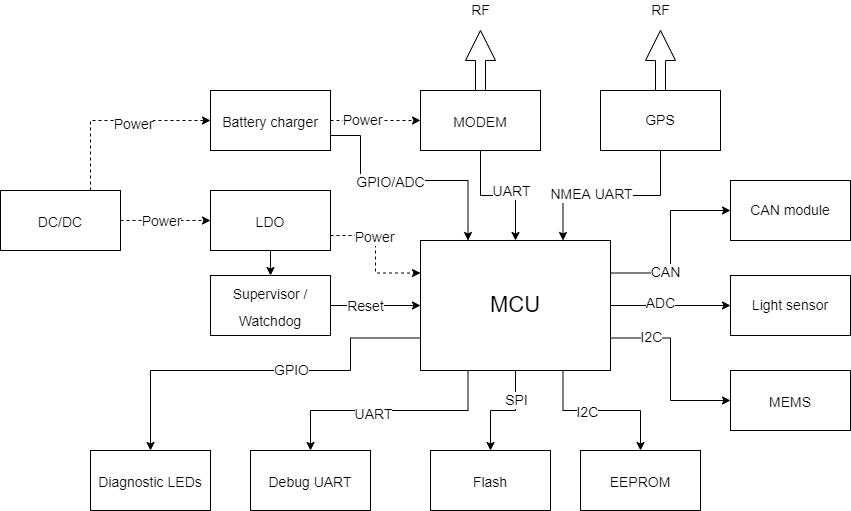

The diagram above was exported from draw.io. Its source (the exported page's mxGraphModel, read from the mxfile embedded in the PNG):
<mxGraphModel dx="1550" dy="835" grid="1" gridSize="10" guides="1" tooltips="1" connect="1" arrows="1" fold="1" page="1" pageScale="1" pageWidth="1169" pageHeight="827" math="0" shadow="0">
  <root>
    <mxCell id="0" />
    <mxCell id="1" parent="0" />
    <mxCell id="kG0lHkAzDEzBuiq7kGoH-20" style="edgeStyle=orthogonalEdgeStyle;rounded=0;orthogonalLoop=1;jettySize=auto;html=1;exitX=0.5;exitY=1;exitDx=0;exitDy=0;entryX=0.5;entryY=0;entryDx=0;entryDy=0;fontSize=14;" parent="1" source="kG0lHkAzDEzBuiq7kGoH-1" target="kG0lHkAzDEzBuiq7kGoH-2" edge="1">
      <mxGeometry relative="1" as="geometry" />
    </mxCell>
    <mxCell id="kG0lHkAzDEzBuiq7kGoH-47" value="SPI" style="edgeLabel;html=1;align=center;verticalAlign=middle;resizable=0;points=[];fontSize=14;" parent="kG0lHkAzDEzBuiq7kGoH-20" connectable="0" vertex="1">
      <mxGeometry x="-0.44" relative="1" as="geometry">
        <mxPoint as="offset" />
      </mxGeometry>
    </mxCell>
    <mxCell id="kG0lHkAzDEzBuiq7kGoH-21" style="edgeStyle=orthogonalEdgeStyle;rounded=0;orthogonalLoop=1;jettySize=auto;html=1;exitX=0.75;exitY=1;exitDx=0;exitDy=0;entryX=0.5;entryY=0;entryDx=0;entryDy=0;fontSize=14;" parent="1" source="kG0lHkAzDEzBuiq7kGoH-1" target="kG0lHkAzDEzBuiq7kGoH-6" edge="1">
      <mxGeometry relative="1" as="geometry" />
    </mxCell>
    <mxCell id="kG0lHkAzDEzBuiq7kGoH-48" value="I2C" style="edgeLabel;html=1;align=center;verticalAlign=middle;resizable=0;points=[];fontSize=14;" parent="kG0lHkAzDEzBuiq7kGoH-21" connectable="0" vertex="1">
      <mxGeometry x="-0.1937" y="-1" relative="1" as="geometry">
        <mxPoint x="1" as="offset" />
      </mxGeometry>
    </mxCell>
    <mxCell id="kG0lHkAzDEzBuiq7kGoH-22" style="edgeStyle=orthogonalEdgeStyle;rounded=0;orthogonalLoop=1;jettySize=auto;html=1;exitX=1;exitY=0.75;exitDx=0;exitDy=0;entryX=0;entryY=0.5;entryDx=0;entryDy=0;fontSize=14;" parent="1" source="kG0lHkAzDEzBuiq7kGoH-1" target="kG0lHkAzDEzBuiq7kGoH-4" edge="1">
      <mxGeometry relative="1" as="geometry" />
    </mxCell>
    <mxCell id="kG0lHkAzDEzBuiq7kGoH-49" value="I2C" style="edgeLabel;html=1;align=center;verticalAlign=middle;resizable=0;points=[];fontSize=14;" parent="kG0lHkAzDEzBuiq7kGoH-22" connectable="0" vertex="1">
      <mxGeometry x="-0.5616" y="1" relative="1" as="geometry">
        <mxPoint as="offset" />
      </mxGeometry>
    </mxCell>
    <mxCell id="kG0lHkAzDEzBuiq7kGoH-23" style="edgeStyle=orthogonalEdgeStyle;rounded=0;orthogonalLoop=1;jettySize=auto;html=1;exitX=1;exitY=0.5;exitDx=0;exitDy=0;entryX=0;entryY=0.5;entryDx=0;entryDy=0;fontSize=14;" parent="1" source="kG0lHkAzDEzBuiq7kGoH-1" target="kG0lHkAzDEzBuiq7kGoH-9" edge="1">
      <mxGeometry relative="1" as="geometry" />
    </mxCell>
    <mxCell id="kG0lHkAzDEzBuiq7kGoH-50" value="ADC" style="edgeLabel;html=1;align=center;verticalAlign=middle;resizable=0;points=[];fontSize=14;" parent="kG0lHkAzDEzBuiq7kGoH-23" connectable="0" vertex="1">
      <mxGeometry x="-0.1833" y="3" relative="1" as="geometry">
        <mxPoint as="offset" />
      </mxGeometry>
    </mxCell>
    <mxCell id="kG0lHkAzDEzBuiq7kGoH-24" style="edgeStyle=orthogonalEdgeStyle;rounded=0;orthogonalLoop=1;jettySize=auto;html=1;exitX=1;exitY=0.25;exitDx=0;exitDy=0;entryX=0;entryY=0.5;entryDx=0;entryDy=0;fontSize=14;" parent="1" source="kG0lHkAzDEzBuiq7kGoH-1" target="kG0lHkAzDEzBuiq7kGoH-10" edge="1">
      <mxGeometry relative="1" as="geometry" />
    </mxCell>
    <mxCell id="kG0lHkAzDEzBuiq7kGoH-51" value="CAN" style="edgeLabel;html=1;align=center;verticalAlign=middle;resizable=0;points=[];fontSize=14;" parent="kG0lHkAzDEzBuiq7kGoH-24" connectable="0" vertex="1">
      <mxGeometry x="-0.4082" y="1" relative="1" as="geometry">
        <mxPoint as="offset" />
      </mxGeometry>
    </mxCell>
    <mxCell id="kG0lHkAzDEzBuiq7kGoH-28" style="edgeStyle=orthogonalEdgeStyle;rounded=0;orthogonalLoop=1;jettySize=auto;html=1;exitX=0.25;exitY=1;exitDx=0;exitDy=0;entryX=0.5;entryY=0;entryDx=0;entryDy=0;fontSize=14;" parent="1" source="kG0lHkAzDEzBuiq7kGoH-1" target="kG0lHkAzDEzBuiq7kGoH-27" edge="1">
      <mxGeometry relative="1" as="geometry" />
    </mxCell>
    <mxCell id="kG0lHkAzDEzBuiq7kGoH-46" value="UART" style="edgeLabel;html=1;align=center;verticalAlign=middle;resizable=0;points=[];fontSize=14;" parent="kG0lHkAzDEzBuiq7kGoH-28" connectable="0" vertex="1">
      <mxGeometry x="0.1411" y="3" relative="1" as="geometry">
        <mxPoint x="1" as="offset" />
      </mxGeometry>
    </mxCell>
    <mxCell id="kG0lHkAzDEzBuiq7kGoH-32" style="edgeStyle=orthogonalEdgeStyle;rounded=0;orthogonalLoop=1;jettySize=auto;html=1;exitX=0;exitY=0.75;exitDx=0;exitDy=0;entryX=0.5;entryY=0;entryDx=0;entryDy=0;fontSize=14;" parent="1" source="kG0lHkAzDEzBuiq7kGoH-1" target="kG0lHkAzDEzBuiq7kGoH-30" edge="1">
      <mxGeometry relative="1" as="geometry">
        <Array as="points">
          <mxPoint x="500" y="518" />
          <mxPoint x="500" y="550" />
          <mxPoint x="300" y="550" />
        </Array>
      </mxGeometry>
    </mxCell>
    <mxCell id="kG0lHkAzDEzBuiq7kGoH-45" value="GPIO" style="edgeLabel;html=1;align=center;verticalAlign=middle;resizable=0;points=[];fontSize=14;" parent="kG0lHkAzDEzBuiq7kGoH-32" connectable="0" vertex="1">
      <mxGeometry x="-0.1503" y="-1" relative="1" as="geometry">
        <mxPoint x="1" as="offset" />
      </mxGeometry>
    </mxCell>
    <mxCell id="kG0lHkAzDEzBuiq7kGoH-1" value="&lt;font style=&quot;font-size: 22px&quot;&gt;MCU&lt;/font&gt;" style="rounded=0;whiteSpace=wrap;html=1;" parent="1" vertex="1">
      <mxGeometry x="570" y="420" width="190" height="130" as="geometry" />
    </mxCell>
    <mxCell id="kG0lHkAzDEzBuiq7kGoH-2" value="&lt;font style=&quot;font-size: 14px&quot;&gt;Flash&lt;/font&gt;" style="rounded=0;whiteSpace=wrap;html=1;fontSize=22;" parent="1" vertex="1">
      <mxGeometry x="580" y="630" width="120" height="60" as="geometry" />
    </mxCell>
    <mxCell id="kG0lHkAzDEzBuiq7kGoH-14" value="" style="edgeStyle=orthogonalEdgeStyle;rounded=0;orthogonalLoop=1;jettySize=auto;html=1;fontSize=14;dashed=1;" parent="1" source="kG0lHkAzDEzBuiq7kGoH-3" target="kG0lHkAzDEzBuiq7kGoH-5" edge="1">
      <mxGeometry relative="1" as="geometry" />
    </mxCell>
    <mxCell id="kG0lHkAzDEzBuiq7kGoH-41" value="Power" style="edgeLabel;html=1;align=center;verticalAlign=middle;resizable=0;points=[];fontSize=14;" parent="kG0lHkAzDEzBuiq7kGoH-14" connectable="0" vertex="1">
      <mxGeometry x="0.2444" y="-1" relative="1" as="geometry">
        <mxPoint x="-16" y="-1" as="offset" />
      </mxGeometry>
    </mxCell>
    <mxCell id="kG0lHkAzDEzBuiq7kGoH-15" style="edgeStyle=orthogonalEdgeStyle;rounded=0;orthogonalLoop=1;jettySize=auto;html=1;exitX=0.75;exitY=0;exitDx=0;exitDy=0;entryX=0;entryY=0.5;entryDx=0;entryDy=0;fontSize=14;endSize=6;targetPerimeterSpacing=0;dashed=1;" parent="1" source="kG0lHkAzDEzBuiq7kGoH-3" target="kG0lHkAzDEzBuiq7kGoH-12" edge="1">
      <mxGeometry relative="1" as="geometry" />
    </mxCell>
    <mxCell id="kG0lHkAzDEzBuiq7kGoH-40" value="Power" style="edgeLabel;html=1;align=center;verticalAlign=middle;resizable=0;points=[];fontSize=14;" parent="kG0lHkAzDEzBuiq7kGoH-15" connectable="0" vertex="1">
      <mxGeometry x="0.175" y="-3" relative="1" as="geometry">
        <mxPoint as="offset" />
      </mxGeometry>
    </mxCell>
    <mxCell id="kG0lHkAzDEzBuiq7kGoH-3" value="&lt;font style=&quot;font-size: 14px&quot;&gt;DC/DC&lt;/font&gt;" style="rounded=0;whiteSpace=wrap;html=1;fontSize=22;" parent="1" vertex="1">
      <mxGeometry x="150" y="370" width="120" height="60" as="geometry" />
    </mxCell>
    <mxCell id="kG0lHkAzDEzBuiq7kGoH-4" value="&lt;font style=&quot;font-size: 14px&quot;&gt;MEMS&lt;/font&gt;" style="rounded=0;whiteSpace=wrap;html=1;fontSize=22;" parent="1" vertex="1">
      <mxGeometry x="880" y="550" width="120" height="60" as="geometry" />
    </mxCell>
    <mxCell id="kG0lHkAzDEzBuiq7kGoH-16" value="" style="edgeStyle=orthogonalEdgeStyle;rounded=0;orthogonalLoop=1;jettySize=auto;html=1;fontSize=14;" parent="1" source="kG0lHkAzDEzBuiq7kGoH-5" target="kG0lHkAzDEzBuiq7kGoH-8" edge="1">
      <mxGeometry relative="1" as="geometry" />
    </mxCell>
    <mxCell id="kG0lHkAzDEzBuiq7kGoH-18" style="edgeStyle=orthogonalEdgeStyle;rounded=0;orthogonalLoop=1;jettySize=auto;html=1;exitX=1;exitY=0.5;exitDx=0;exitDy=0;entryX=0.25;entryY=0;entryDx=0;entryDy=0;fontSize=14;strokeColor=none;dashed=1;" parent="1" source="kG0lHkAzDEzBuiq7kGoH-5" target="kG0lHkAzDEzBuiq7kGoH-1" edge="1">
      <mxGeometry relative="1" as="geometry" />
    </mxCell>
    <mxCell id="kG0lHkAzDEzBuiq7kGoH-39" style="edgeStyle=orthogonalEdgeStyle;orthogonalLoop=1;jettySize=auto;html=1;exitX=1;exitY=0.75;exitDx=0;exitDy=0;entryX=0;entryY=0.25;entryDx=0;entryDy=0;fontSize=14;targetPerimeterSpacing=0;rounded=0;dashed=1;" parent="1" source="kG0lHkAzDEzBuiq7kGoH-5" target="kG0lHkAzDEzBuiq7kGoH-1" edge="1">
      <mxGeometry relative="1" as="geometry" />
    </mxCell>
    <mxCell id="kG0lHkAzDEzBuiq7kGoH-43" value="Power" style="edgeLabel;html=1;align=center;verticalAlign=middle;resizable=0;points=[];fontSize=14;" parent="kG0lHkAzDEzBuiq7kGoH-39" connectable="0" vertex="1">
      <mxGeometry x="-0.3255" y="-1" relative="1" as="geometry">
        <mxPoint as="offset" />
      </mxGeometry>
    </mxCell>
    <mxCell id="kG0lHkAzDEzBuiq7kGoH-5" value="&lt;font style=&quot;font-size: 14px&quot;&gt;LDO&lt;/font&gt;" style="rounded=0;whiteSpace=wrap;html=1;fontSize=22;" parent="1" vertex="1">
      <mxGeometry x="360" y="370" width="120" height="60" as="geometry" />
    </mxCell>
    <mxCell id="kG0lHkAzDEzBuiq7kGoH-6" value="&lt;font style=&quot;font-size: 14px&quot;&gt;EEPROM&lt;/font&gt;" style="rounded=0;whiteSpace=wrap;html=1;fontSize=22;" parent="1" vertex="1">
      <mxGeometry x="730" y="630" width="120" height="60" as="geometry" />
    </mxCell>
    <mxCell id="kG0lHkAzDEzBuiq7kGoH-25" style="edgeStyle=orthogonalEdgeStyle;rounded=0;orthogonalLoop=1;jettySize=auto;html=1;exitX=0.5;exitY=1;exitDx=0;exitDy=0;fontSize=14;" parent="1" source="kG0lHkAzDEzBuiq7kGoH-7" target="kG0lHkAzDEzBuiq7kGoH-1" edge="1">
      <mxGeometry relative="1" as="geometry" />
    </mxCell>
    <mxCell id="kG0lHkAzDEzBuiq7kGoH-53" value="UART" style="edgeLabel;html=1;align=center;verticalAlign=middle;resizable=0;points=[];fontSize=14;" parent="kG0lHkAzDEzBuiq7kGoH-25" connectable="0" vertex="1">
      <mxGeometry x="-0.2" relative="1" as="geometry">
        <mxPoint x="25" y="-5" as="offset" />
      </mxGeometry>
    </mxCell>
    <mxCell id="kG0lHkAzDEzBuiq7kGoH-35" style="edgeStyle=orthogonalEdgeStyle;shape=arrow;orthogonalLoop=1;jettySize=auto;html=1;exitX=0.5;exitY=0;exitDx=0;exitDy=0;fontSize=14;" parent="1" source="kG0lHkAzDEzBuiq7kGoH-7" edge="1">
      <mxGeometry relative="1" as="geometry">
        <mxPoint x="630" y="210" as="targetPoint" />
      </mxGeometry>
    </mxCell>
    <mxCell id="kG0lHkAzDEzBuiq7kGoH-7" value="&lt;font style=&quot;font-size: 14px&quot;&gt;MODEM&lt;/font&gt;" style="rounded=0;whiteSpace=wrap;html=1;fontSize=22;" parent="1" vertex="1">
      <mxGeometry x="570" y="270" width="120" height="60" as="geometry" />
    </mxCell>
    <mxCell id="kG0lHkAzDEzBuiq7kGoH-19" style="edgeStyle=orthogonalEdgeStyle;rounded=0;orthogonalLoop=1;jettySize=auto;html=1;exitX=1;exitY=0.5;exitDx=0;exitDy=0;entryX=0;entryY=0.5;entryDx=0;entryDy=0;fontSize=14;" parent="1" source="kG0lHkAzDEzBuiq7kGoH-8" target="kG0lHkAzDEzBuiq7kGoH-1" edge="1">
      <mxGeometry relative="1" as="geometry" />
    </mxCell>
    <mxCell id="kG0lHkAzDEzBuiq7kGoH-44" value="Reset" style="edgeLabel;html=1;align=center;verticalAlign=middle;resizable=0;points=[];fontSize=14;" parent="kG0lHkAzDEzBuiq7kGoH-19" connectable="0" vertex="1">
      <mxGeometry x="-0.2444" relative="1" as="geometry">
        <mxPoint as="offset" />
      </mxGeometry>
    </mxCell>
    <mxCell id="kG0lHkAzDEzBuiq7kGoH-8" value="&lt;span style=&quot;font-size: 14px&quot;&gt;Supervisor / Watchdog&lt;/span&gt;" style="whiteSpace=wrap;html=1;fontSize=22;rounded=0;" parent="1" vertex="1">
      <mxGeometry x="360" y="455" width="120" height="60" as="geometry" />
    </mxCell>
    <mxCell id="kG0lHkAzDEzBuiq7kGoH-9" value="Light sensor" style="rounded=0;whiteSpace=wrap;html=1;fontSize=14;" parent="1" vertex="1">
      <mxGeometry x="880" y="455" width="120" height="60" as="geometry" />
    </mxCell>
    <mxCell id="kG0lHkAzDEzBuiq7kGoH-10" value="CAN module" style="whiteSpace=wrap;html=1;fontSize=14;rounded=0;" parent="1" vertex="1">
      <mxGeometry x="880" y="360" width="120" height="60" as="geometry" />
    </mxCell>
    <mxCell id="kG0lHkAzDEzBuiq7kGoH-26" style="edgeStyle=orthogonalEdgeStyle;rounded=0;orthogonalLoop=1;jettySize=auto;html=1;exitX=0.5;exitY=1;exitDx=0;exitDy=0;entryX=0.75;entryY=0;entryDx=0;entryDy=0;fontSize=14;" parent="1" source="kG0lHkAzDEzBuiq7kGoH-11" target="kG0lHkAzDEzBuiq7kGoH-1" edge="1">
      <mxGeometry relative="1" as="geometry" />
    </mxCell>
    <mxCell id="kG0lHkAzDEzBuiq7kGoH-52" value="NMEA UART" style="edgeLabel;html=1;align=center;verticalAlign=middle;resizable=0;points=[];fontSize=14;" parent="kG0lHkAzDEzBuiq7kGoH-26" connectable="0" vertex="1">
      <mxGeometry x="0.2267" y="-2" relative="1" as="geometry">
        <mxPoint as="offset" />
      </mxGeometry>
    </mxCell>
    <mxCell id="kG0lHkAzDEzBuiq7kGoH-36" style="edgeStyle=orthogonalEdgeStyle;shape=arrow;orthogonalLoop=1;jettySize=auto;html=1;exitX=0.5;exitY=0;exitDx=0;exitDy=0;fontSize=14;" parent="1" source="kG0lHkAzDEzBuiq7kGoH-11" edge="1">
      <mxGeometry relative="1" as="geometry">
        <mxPoint x="810" y="210" as="targetPoint" />
      </mxGeometry>
    </mxCell>
    <mxCell id="kG0lHkAzDEzBuiq7kGoH-11" value="GPS" style="whiteSpace=wrap;html=1;fontSize=14;rounded=0;" parent="1" vertex="1">
      <mxGeometry x="750" y="270" width="120" height="60" as="geometry" />
    </mxCell>
    <mxCell id="kG0lHkAzDEzBuiq7kGoH-17" value="" style="edgeStyle=orthogonalEdgeStyle;rounded=0;orthogonalLoop=1;jettySize=auto;html=1;fontSize=14;dashed=1;" parent="1" source="kG0lHkAzDEzBuiq7kGoH-12" target="kG0lHkAzDEzBuiq7kGoH-7" edge="1">
      <mxGeometry relative="1" as="geometry">
        <Array as="points">
          <mxPoint x="530" y="300" />
          <mxPoint x="530" y="300" />
        </Array>
      </mxGeometry>
    </mxCell>
    <mxCell id="kG0lHkAzDEzBuiq7kGoH-42" value="Power" style="edgeLabel;html=1;align=center;verticalAlign=middle;resizable=0;points=[];fontSize=14;" parent="kG0lHkAzDEzBuiq7kGoH-17" connectable="0" vertex="1">
      <mxGeometry x="-0.3111" y="1" relative="1" as="geometry">
        <mxPoint as="offset" />
      </mxGeometry>
    </mxCell>
    <mxCell id="kG0lHkAzDEzBuiq7kGoH-54" style="edgeStyle=orthogonalEdgeStyle;rounded=0;orthogonalLoop=1;jettySize=auto;html=1;exitX=1;exitY=0.75;exitDx=0;exitDy=0;entryX=0.25;entryY=0;entryDx=0;entryDy=0;fontSize=14;targetPerimeterSpacing=0;" parent="1" source="kG0lHkAzDEzBuiq7kGoH-12" target="kG0lHkAzDEzBuiq7kGoH-1" edge="1">
      <mxGeometry relative="1" as="geometry">
        <Array as="points">
          <mxPoint x="510" y="315" />
          <mxPoint x="510" y="360" />
          <mxPoint x="618" y="360" />
        </Array>
      </mxGeometry>
    </mxCell>
    <mxCell id="kG0lHkAzDEzBuiq7kGoH-55" value="GPIO/ADC" style="edgeLabel;html=1;align=center;verticalAlign=middle;resizable=0;points=[];fontSize=14;" parent="kG0lHkAzDEzBuiq7kGoH-54" connectable="0" vertex="1">
      <mxGeometry x="-0.1423" y="-1" relative="1" as="geometry">
        <mxPoint as="offset" />
      </mxGeometry>
    </mxCell>
    <mxCell id="kG0lHkAzDEzBuiq7kGoH-12" value="&lt;span style=&quot;font-size: 14px&quot;&gt;Battery charger&lt;/span&gt;" style="rounded=0;whiteSpace=wrap;html=1;fontSize=22;" parent="1" vertex="1">
      <mxGeometry x="360" y="270" width="120" height="60" as="geometry" />
    </mxCell>
    <mxCell id="kG0lHkAzDEzBuiq7kGoH-27" value="&lt;font style=&quot;font-size: 14px&quot;&gt;Debug UART&lt;/font&gt;" style="rounded=0;whiteSpace=wrap;html=1;fontSize=22;" parent="1" vertex="1">
      <mxGeometry x="400" y="630" width="120" height="60" as="geometry" />
    </mxCell>
    <mxCell id="kG0lHkAzDEzBuiq7kGoH-30" value="&lt;font style=&quot;font-size: 14px&quot;&gt;Diagnostic LEDs&lt;/font&gt;" style="rounded=0;whiteSpace=wrap;html=1;fontSize=22;" parent="1" vertex="1">
      <mxGeometry x="240" y="630" width="120" height="60" as="geometry" />
    </mxCell>
    <mxCell id="kG0lHkAzDEzBuiq7kGoH-56" value="RF" style="text;html=1;align=center;verticalAlign=middle;resizable=0;points=[];autosize=1;strokeColor=none;fillColor=none;fontSize=14;" parent="1" vertex="1">
      <mxGeometry x="615" y="180" width="30" height="20" as="geometry" />
    </mxCell>
    <mxCell id="kG0lHkAzDEzBuiq7kGoH-57" value="RF" style="text;html=1;align=center;verticalAlign=middle;resizable=0;points=[];autosize=1;strokeColor=none;fillColor=none;fontSize=14;" parent="1" vertex="1">
      <mxGeometry x="795" y="180" width="30" height="20" as="geometry" />
    </mxCell>
  </root>
</mxGraphModel>